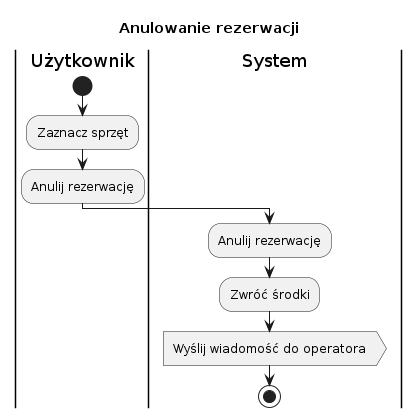

The diagram above was rendered by PlantUML. Its source (embedded in the PNG):
@startuml
title Anulowanie rezerwacji
|Użytkownik|
start
:Zaznacz sprzęt;
:Anulij rezerwację;
|System|
:Anulij rezerwację;
:Zwróć środki;
:Wyślij wiadomość do operatora>
stop
@enduml